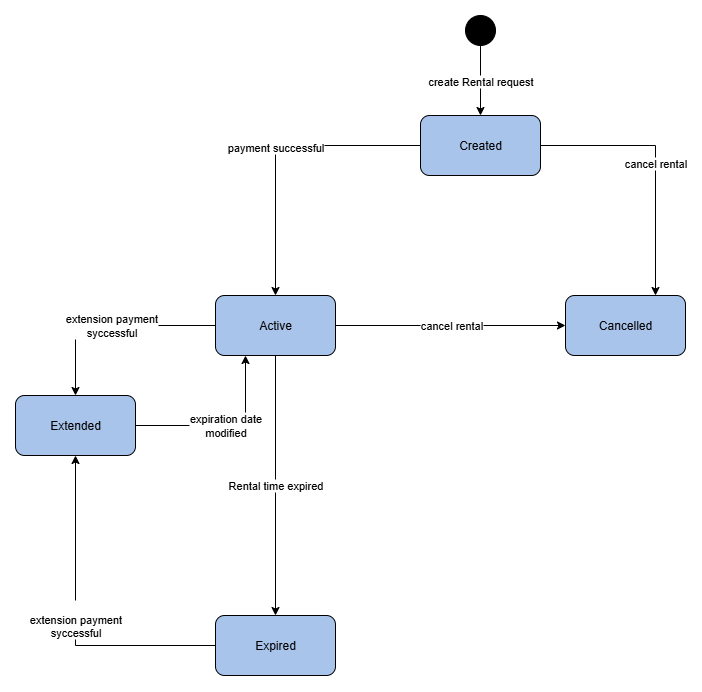

The diagram above was exported from draw.io. Its source (the exported page's mxGraphModel, read from the mxfile embedded in the PNG):
<mxGraphModel dx="1733" dy="970" grid="1" gridSize="10" guides="1" tooltips="1" connect="1" arrows="1" fold="1" page="1" pageScale="1" pageWidth="1100" pageHeight="850" background="none" math="0" shadow="0">
  <root>
    <mxCell id="0" />
    <mxCell id="1" parent="0" />
    <mxCell id="4OM6IhCp28lbjWCVJknf-7" value="create Rental request" style="edgeStyle=orthogonalEdgeStyle;rounded=0;orthogonalLoop=1;jettySize=auto;html=1;fillColor=#A9C4EB;" edge="1" parent="1" source="4OM6IhCp28lbjWCVJknf-1" target="4OM6IhCp28lbjWCVJknf-2">
      <mxGeometry relative="1" as="geometry" />
    </mxCell>
    <mxCell id="4OM6IhCp28lbjWCVJknf-1" value="" style="ellipse;whiteSpace=wrap;html=1;aspect=fixed;fillColor=#000000;" vertex="1" parent="1">
      <mxGeometry x="510" y="40" width="30" height="30" as="geometry" />
    </mxCell>
    <mxCell id="4OM6IhCp28lbjWCVJknf-8" value="payment successful" style="edgeStyle=orthogonalEdgeStyle;rounded=0;orthogonalLoop=1;jettySize=auto;html=1;entryX=0.5;entryY=0;entryDx=0;entryDy=0;fillColor=#A9C4EB;" edge="1" parent="1" source="4OM6IhCp28lbjWCVJknf-2" target="4OM6IhCp28lbjWCVJknf-3">
      <mxGeometry relative="1" as="geometry" />
    </mxCell>
    <mxCell id="4OM6IhCp28lbjWCVJknf-14" value="cancel rental" style="edgeStyle=orthogonalEdgeStyle;rounded=0;orthogonalLoop=1;jettySize=auto;html=1;entryX=0.75;entryY=0;entryDx=0;entryDy=0;fillColor=#A9C4EB;" edge="1" parent="1" source="4OM6IhCp28lbjWCVJknf-2" target="4OM6IhCp28lbjWCVJknf-5">
      <mxGeometry relative="1" as="geometry" />
    </mxCell>
    <mxCell id="4OM6IhCp28lbjWCVJknf-2" value="Created" style="rounded=1;whiteSpace=wrap;html=1;fillColor=#A9C4EB;" vertex="1" parent="1">
      <mxGeometry x="465" y="140" width="120" height="60" as="geometry" />
    </mxCell>
    <mxCell id="4OM6IhCp28lbjWCVJknf-10" value="Rental time expired" style="edgeStyle=orthogonalEdgeStyle;rounded=0;orthogonalLoop=1;jettySize=auto;html=1;entryX=0.5;entryY=0;entryDx=0;entryDy=0;fillColor=#A9C4EB;" edge="1" parent="1" source="4OM6IhCp28lbjWCVJknf-3" target="4OM6IhCp28lbjWCVJknf-4">
      <mxGeometry relative="1" as="geometry" />
    </mxCell>
    <mxCell id="4OM6IhCp28lbjWCVJknf-11" value="extension payment&lt;div&gt;syccessful&lt;/div&gt;" style="edgeStyle=orthogonalEdgeStyle;rounded=0;orthogonalLoop=1;jettySize=auto;html=1;entryX=0.5;entryY=0;entryDx=0;entryDy=0;fillColor=#A9C4EB;" edge="1" parent="1" source="4OM6IhCp28lbjWCVJknf-3" target="4OM6IhCp28lbjWCVJknf-6">
      <mxGeometry relative="1" as="geometry" />
    </mxCell>
    <mxCell id="4OM6IhCp28lbjWCVJknf-13" value="cancel rental" style="edgeStyle=orthogonalEdgeStyle;rounded=0;orthogonalLoop=1;jettySize=auto;html=1;entryX=0;entryY=0.5;entryDx=0;entryDy=0;fillColor=#A9C4EB;" edge="1" parent="1" source="4OM6IhCp28lbjWCVJknf-3" target="4OM6IhCp28lbjWCVJknf-5">
      <mxGeometry relative="1" as="geometry" />
    </mxCell>
    <mxCell id="4OM6IhCp28lbjWCVJknf-3" value="Active" style="rounded=1;whiteSpace=wrap;html=1;fillColor=#A9C4EB;" vertex="1" parent="1">
      <mxGeometry x="260" y="320" width="120" height="60" as="geometry" />
    </mxCell>
    <mxCell id="4OM6IhCp28lbjWCVJknf-15" value="&lt;br&gt;&lt;span style=&quot;color: rgb(0, 0, 0); font-family: Helvetica; font-size: 11px; font-style: normal; font-variant-ligatures: normal; font-variant-caps: normal; font-weight: 400; letter-spacing: normal; orphans: 2; text-align: center; text-indent: 0px; text-transform: none; widows: 2; word-spacing: 0px; -webkit-text-stroke-width: 0px; white-space: nowrap; background-color: rgb(255, 255, 255); text-decoration-thickness: initial; text-decoration-style: initial; text-decoration-color: initial; float: none; display: inline !important;&quot;&gt;extension payment&lt;/span&gt;&lt;div style=&quot;forced-color-adjust: none; color: rgb(0, 0, 0); font-family: Helvetica; font-size: 11px; font-style: normal; font-variant-ligatures: normal; font-variant-caps: normal; font-weight: 400; letter-spacing: normal; orphans: 2; text-align: center; text-indent: 0px; text-transform: none; widows: 2; word-spacing: 0px; -webkit-text-stroke-width: 0px; white-space: nowrap; text-decoration-thickness: initial; text-decoration-style: initial; text-decoration-color: initial;&quot;&gt;syccessful&lt;/div&gt;" style="edgeStyle=orthogonalEdgeStyle;rounded=0;orthogonalLoop=1;jettySize=auto;html=1;entryX=0.5;entryY=1;entryDx=0;entryDy=0;fillColor=#A9C4EB;" edge="1" parent="1" source="4OM6IhCp28lbjWCVJknf-4" target="4OM6IhCp28lbjWCVJknf-6">
      <mxGeometry relative="1" as="geometry" />
    </mxCell>
    <mxCell id="4OM6IhCp28lbjWCVJknf-4" value="Expired" style="rounded=1;whiteSpace=wrap;html=1;fillColor=#A9C4EB;" vertex="1" parent="1">
      <mxGeometry x="260" y="640" width="120" height="60" as="geometry" />
    </mxCell>
    <mxCell id="4OM6IhCp28lbjWCVJknf-5" value="Cancelled" style="rounded=1;whiteSpace=wrap;html=1;fillColor=#A9C4EB;" vertex="1" parent="1">
      <mxGeometry x="610" y="320" width="120" height="60" as="geometry" />
    </mxCell>
    <mxCell id="4OM6IhCp28lbjWCVJknf-12" value="expiration date&lt;div&gt;modified&lt;/div&gt;" style="edgeStyle=orthogonalEdgeStyle;rounded=0;orthogonalLoop=1;jettySize=auto;html=1;entryX=0.25;entryY=1;entryDx=0;entryDy=0;fillColor=#A9C4EB;" edge="1" parent="1" source="4OM6IhCp28lbjWCVJknf-6" target="4OM6IhCp28lbjWCVJknf-3">
      <mxGeometry relative="1" as="geometry" />
    </mxCell>
    <mxCell id="4OM6IhCp28lbjWCVJknf-6" value="Extended" style="rounded=1;whiteSpace=wrap;html=1;fillColor=#A9C4EB;" vertex="1" parent="1">
      <mxGeometry x="60" y="420" width="120" height="60" as="geometry" />
    </mxCell>
  </root>
</mxGraphModel>